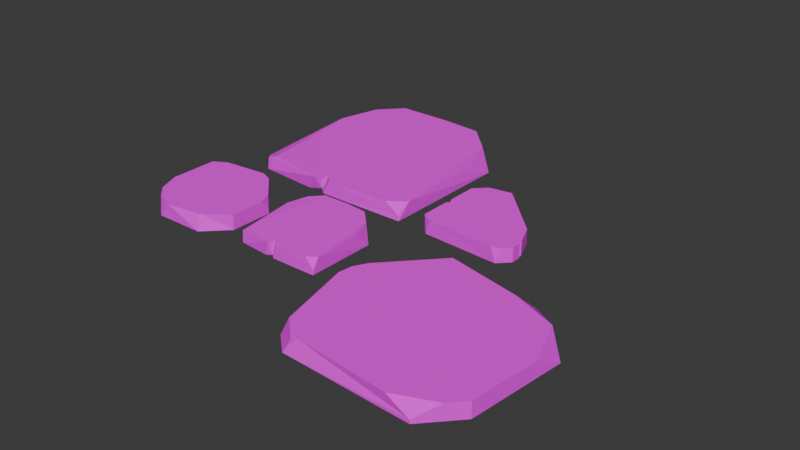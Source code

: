 # Source: path_stone_10.blend  (saved by Blender 4.3.34; exported with 4.5.12 LTS)
import bpy
from mathutils import Matrix  # noqa: F401  (used for matrix-valued properties, if any)

bpy.ops.wm.read_factory_settings(use_empty=True)
scene = bpy.context.scene
scene.name = 'Scene'

# ---- collections
col_collection = bpy.data.collections.new('Collection'); scene.collection.children.link(col_collection)

# ---- images (referenced by path relative to the original .blend; pixels are not part of the script)
import os
ASSET_DIR = os.environ.get("B2B_ASSET_DIR", "")  # directory of the original .blend (textures are referenced by path, not embedded)
HERE = os.path.dirname(os.path.abspath(__file__))  # packed textures are extracted next to this script under _unpacked/

def load_image(name, relpath, width, height, colorspace="sRGB"):
    """Load a texture the original file referenced (path relative to the .blend, or extracted next to this script)."""
    p = next((c for c in (os.path.join(HERE, relpath), os.path.join(ASSET_DIR, relpath)) if relpath and os.path.exists(c)), "")
    if p:
        img = bpy.data.images.load(p, check_existing=True)
        img.name = name
    else:  # same state as the original file: an image datablock whose file is absent (Cycles renders it pink)
        img = bpy.data.images.new(name, width, height)
        img.source = "FILE"
        img.filepath = "//" + (relpath or name)
    img.colorspace_settings.name = colorspace
    return img
img_pathstone_color_png = load_image('pathstone-color.png', 'pathstone-color.png', 1024, 1024, 'sRGB')

# ---- materials (node trees are filled in below, after node groups)
mat_pathstone_011 = bpy.data.materials.new('PathStone.011')

# ---- material node trees
mat_pathstone_011.use_nodes = True; mat_pathstone_011.node_tree.nodes.clear()
_N = mat_pathstone_011.node_tree.nodes; _L = mat_pathstone_011.node_tree.links
n0 = _N.new('ShaderNodeBsdfPrincipled'); n0.name = 'Principled BSDF'; n0.location = (354, 367)
n0.inputs[2].default_value = 1.0
n1 = _N.new('ShaderNodeOutputMaterial'); n1.name = 'Material Output'; n1.location = (685, 360)
n2 = _N.new('ShaderNodeMapping'); n2.name = 'Mapping'; n2.location = (-450, 260)
n3 = _N.new('ShaderNodeTexCoord'); n3.name = 'Texture Coordinate'; n3.location = (-630, 260)
n4 = _N.new('ShaderNodeSeparateXYZ'); n4.name = 'Separate XYZ'; n4.location = (-282, 304)
n5 = _N.new('ShaderNodeValToRGB'); n5.name = 'Color Ramp'; n5.location = (-48, 311)
n5.color_ramp.interpolation = 'EASE'
while len(n5.color_ramp.elements) > 1: n5.color_ramp.elements.remove(n5.color_ramp.elements[-1])
n5.color_ramp.elements[0].position = 0.0; n5.color_ramp.elements[0].color = (0.2592, 0.1016, 0.03106, 1.0)
_e = n5.color_ramp.elements.new(1.0); _e.color = (0.8287, 0.423, 0.1136, 1.0)
n6 = _N.new('ShaderNodeTexImage'); n6.name = 'Image Texture'; n6.location = (15, 579)
n6.image = img_pathstone_color_png
_L.new(n0.outputs[0], n1.inputs[0])
_L.new(n3.outputs[0], n2.inputs[0])
_L.new(n2.outputs[0], n4.inputs[0])
_L.new(n4.outputs[2], n5.inputs[0])
_L.new(n6.outputs[0], n0.inputs[0])
n1.is_active_output = True

# ---- world
world_world = bpy.data.worlds.new('World'); scene.world = world_world
world_world.use_nodes = True; world_world.node_tree.nodes.clear()
_N = world_world.node_tree.nodes; _L = world_world.node_tree.links
n0 = _N.new('ShaderNodeOutputWorld'); n0.name = 'World Output'; n0.location = (300, 300)
n1 = _N.new('ShaderNodeBackground'); n1.name = 'Background'; n1.location = (10, 300)
n1.inputs[0].default_value = (0.05088, 0.05088, 0.05088, 1.0)
_L.new(n1.outputs[0], n0.inputs[0])
n0.is_active_output = True
world_world.color = (0.05088, 0.05088, 0.05088)
world_world.sun_shadow_jitter_overblur = 0.0

# ---- meshes
me_cube_104 = bpy.data.meshes.new('Cube.104')
me_cube_104.from_pydata([(0.3442, -0.1184, 0.03197), (0.08943, -0.3933, -0.03482), (0.3442, -0.1184, -0.03482), (0.1769, -0.7876, 0.03197), (0.233, -0.8802, -0.03482), (0.152, -0.8069, -0.03482), (0.9144, -0.7722, 0.03197), (0.9144, -0.7722, -0.03482), (0.7893, -0.9072, -0.03482), (0.6737, -0.192, 0.03197), (0.7096, -0.1236, -0.03482), (0.9588, -0.3545, -0.03482), (0.6904, -0.9042, 0.03197), (0.7893, -0.9072, -0.02), (0.8566, -0.8346, 0.03197), (0.2876, -0.8627, 0.03197), (0.2343, -0.8408, 0.03197), (0.2569, -0.8617, 0.01581), (0.1358, -0.3433, 0.03197), (0.08943, -0.3933, -0.003827), (0.09768, -0.461, 0.03197), (0.103, -0.3787, 0.02148), (0.09862, -0.3963, 0.02594), (0.09184, -0.4132, 0.02148), (0.1054, -0.3985, 0.03197), (0.9459, -0.4757, 0.03197), (0.9588, -0.3545, -0.03482), (0.8694, -0.2717, 0.03197), (-0.07863, 0.08069, -0.03482), (-0.07515, 0.1425, 0.03086), (-0.1518, 0.08573, 0.03148), (-0.08491, 0.08381, -0.0114), (-0.8021, 0.1155, 0.03524), (-0.8539, 0.4264, 0.02832), (-0.492, 0.9185, 0.03516), (-0.4671, 0.9216, -0.03482), (-0.5297, 0.07096, 0.03124), (-0.4536, 0.07959, 0.03131), (-0.4933, 0.1167, 0.03186), (-0.489, 0.07876, -0.03482), (-0.5694, 0.08334, -0.03482), (-0.5257, 0.1118, -0.03482), (-0.3098, 0.9143, 0.02954), (-0.3067, 0.9185, -0.03482), (-0.08413, 0.6916, -0.03482), (-0.08389, 0.5465, 0.03254), (-0.07696, 0.6932, -0.03482), (-0.1844, 0.7902, 0.02779), (-0.7371, 0.9212, 0.03376), (-0.8893, 0.6378, 0.03003), (-0.8347, 0.82, 0.03288), (-0.9207, 0.5783, -0.03482), (-0.736, 0.9201, -0.03482), (-0.8719, 0.8636, -0.03482), (-0.846, 0.1068, -0.03482), (-0.883, 0.1441, -0.03482), (-0.8795, 0.1538, 0.006058), (-0.85, 0.1174, 0.01621), (-0.03944, -0.4526, -0.03482), (-0.03771, -0.4217, 0.02972), (-0.07601, -0.4501, 0.03032), (-0.04258, -0.451, -0.01098), (-0.4012, -0.4352, 0.03395), (-0.4271, -0.2798, 0.02728), (-0.2461, -0.0337, 0.03386), (-0.2337, -0.03214, -0.03482), (-0.265, -0.4575, 0.03009), (-0.2269, -0.4532, 0.03016), (-0.2468, -0.4346, 0.03069), (-0.2446, -0.4536, -0.03482), (-0.2848, -0.4513, -0.03482), (-0.263, -0.4371, -0.03482), (-0.155, -0.03578, 0.02845), (-0.1535, -0.03371, -0.03482), (-0.04219, -0.1471, -0.03482), (-0.04207, -0.2197, 0.03134), (-0.03861, -0.1464, -0.03482), (-0.09233, -0.09786, 0.02677), (-0.3687, -0.03234, 0.03252), (-0.4448, -0.174, 0.02892), (-0.4175, -0.08297, 0.03167), (-0.4605, -0.2038, -0.03482), (-0.3681, -0.0329, -0.03482), (-0.4361, -0.06116, -0.03482), (-0.4231, -0.4396, -0.03482), (-0.4416, -0.4209, -0.03482), (-0.4399, -0.416, 0.005835), (-0.4251, -0.4343, 0.01562), (0.1935, 0.475, -0.03482), (0.1935, 0.475, 0.02852), (0.4209, 0.2475, -0.03482), (0.4209, 0.2475, 0.02852), (0.4632, 0.09235, -0.03482), (0.4632, 0.09235, 0.02852), (0.03969, 0.09768, -0.03482), (0.03969, 0.09768, 0.02852), (0.05539, 0.08198, 0.02852), (0.07058, 0.06679, -0.03482), (0.09206, 0.06679, 0.02852), (0.3948, 0.04542, 0.02852), (0.4163, 0.04542, -0.03482), (0.4315, 0.06061, 0.02852), (0.03992, 0.4059, 0.02852), (0.09235, 0.4583, 0.02852), (0.05447, 0.475, -0.03482), (0.03396, 0.4542, -0.03482), (0.03543, 0.4552, -0.01216), (0.05254, 0.4696, -0.01015), (0.4597, 0.1538, -0.03482), (0.4632, 0.1364, -0.03482), (0.4542, 0.1445, -0.03482), (0.4632, 0.1364, 0.02852), (0.4597, 0.1538, 0.02852), (0.4542, 0.1445, 0.02852), (0.03982, 0.2701, 0.02852), (0.03979, 0.2334, 0.02852), (0.05168, 0.2487, 0.02852), (0.05168, 0.2487, 0.02852), (0.03712, 0.2575, -0.03482), (0.03653, 0.2943, -0.03482), (0.04853, 0.2722, -0.03482), (0.04853, 0.2722, -0.03482), (-0.6877, -0.03926, -0.03482), (-0.5269, -0.2001, -0.03482), (-0.6358, -0.4668, 0.03065), (-0.5269, -0.3909, 0.03065), (-0.5269, -0.3909, -0.03482), (-0.6264, -0.4904, -0.03482), (-0.8484, -0.4904, -0.03482), (-0.978, -0.3608, -0.03482), (-0.9193, -0.05811, 0.03065), (-0.978, -0.09321, 0.03065), (-0.978, -0.09321, -0.03482), (-0.9241, -0.03926, -0.03482), (-0.6653, -0.06159, 0.03065), (-0.6877, -0.03926, -0.003838), (-0.7193, -0.03926, 0.03065), (-0.5543, -0.1726, 0.03065), (-0.5269, -0.2389, 0.03065), (-0.5269, -0.2001, -0.01175), (-0.7923, -0.4904, 0.03065), (-0.8881, -0.4507, 0.03065), (-0.8484, -0.4904, -0.03482), (-0.9383, -0.4005, 0.03065), (-0.978, -0.3047, 0.03065), (-0.978, -0.3608, -0.03482)], [], [(1, 2, 10, 11, 7, 8, 4, 5), (5, 3, 20, 23, 19, 1), (0, 2, 1, 19, 21, 18), (4, 17, 16, 3, 5), (11, 26, 25, 6, 7), (2, 0, 9, 10), (12, 13, 14), (14, 13, 8, 7, 6), (15, 16, 17), (8, 13, 12, 15, 17, 4), (18, 21, 22, 24), (19, 23, 22, 21), (20, 24, 22, 23), (27, 26, 11, 10, 9), (25, 26, 27), (25, 27, 9, 0, 18, 24, 20, 3, 16, 15, 12, 14, 6), (28, 31, 30, 37, 39), (36, 38, 34, 48, 50, 49, 33, 32), (32, 33, 56, 57), (29, 30, 31), (39, 41, 35, 43, 44, 28), (45, 47, 42, 34, 38, 37, 30, 29), (51, 53, 52, 35, 41, 40, 54, 55), (36, 40, 41, 38), (38, 41, 39, 37), (55, 56, 33, 49, 51), (44, 46, 45, 29, 31, 28), (35, 34, 42, 43), (45, 46, 47), (47, 46, 44, 43, 42), (48, 52, 53, 50), (50, 53, 51, 49), (52, 48, 34, 35), (56, 55, 54, 57), (40, 36, 32, 57, 54), (58, 61, 60, 67, 69), (66, 68, 64, 78, 80, 79, 63, 62), (62, 63, 86, 87), (59, 60, 61), (69, 71, 65, 73, 74, 58), (75, 77, 72, 64, 68, 67, 60, 59), (81, 83, 82, 65, 71, 70, 84, 85), (66, 70, 71, 68), (68, 71, 69, 67), (85, 86, 63, 79, 81), (74, 76, 75, 59, 61, 58), (65, 64, 72, 73), (75, 76, 77), (77, 76, 74, 73, 72), (78, 82, 83, 80), (80, 83, 81, 79), (82, 78, 64, 65), (86, 85, 84, 87), (70, 66, 62, 87, 84), (120, 119, 105, 104, 88, 90, 108, 110), (94, 95, 115, 118), (109, 111, 93, 92), (97, 94, 110, 109, 92, 100), (91, 90, 88, 89), (100, 99, 98, 97), (92, 93, 101, 100), (96, 97, 98), (95, 94, 97, 96), (99, 100, 101), (102, 103, 107, 106), (104, 105, 106, 107), (104, 107, 103, 89, 88), (111, 113, 95, 96, 98, 99, 101, 93), (94, 118, 120, 110), (113, 116, 115, 95), (111, 109, 110, 113), (113, 110, 108, 112), (112, 108, 90, 91), (119, 114, 102, 106, 105), (114, 117, 116), (117, 115, 116), (118, 121, 120), (121, 119, 120), (114, 119, 121, 117), (117, 121, 118, 115), (103, 102, 114, 116, 113, 112, 91, 89), (138, 137, 134, 136, 130, 131, 144, 143, 141, 140, 124, 125), (132, 133, 122, 123, 126, 127, 128, 129), (133, 130, 136, 135, 122), (124, 127, 126, 125), (129, 145, 144, 131, 132), (130, 133, 132, 131), (134, 135, 136), (137, 139, 123, 122, 135, 134), (137, 138, 139), (123, 139, 138, 125, 126), (140, 141, 142), (127, 124, 140, 142, 128), (143, 144, 145), (128, 142, 141, 143, 145, 129)])
_uv = me_cube_104.uv_layers.new(name='UVMap')
_uv.uv.foreach_set('vector', [0.125, 0.5783, 0.2033, 0.5, 0.3041, 0.5, 0.375, 0.5709, 0.375, 0.7116, 0.3366, 0.75, 0.1478, 0.75, 0.125, 0.7272, 0.375, 0.02275, 0.625, 0.02275, 0.625, 0.1479, 0.584, 0.1647, 0.485, 0.1717, 0.375, 0.1717, 0.625, 0.3283, 0.375, 0.3283, 0.375, 0.1717, 0.485, 0.1717, 0.584, 0.1801, 0.625, 0.2002, 0.375, 0.0, 0.5618, 0.0, 0.625, 0.006427, 0.625, 0.02275, 0.375, 0.02275, 0.375, 0.5709, 0.375, 0.5709, 0.625, 0.6117, 0.625, 0.7116, 0.375, 0.7116, 0.375, 0.3283, 0.625, 0.3283, 0.625, 0.4291, 0.375, 0.4291, 0.6963, 0.75, 0.4218, 0.7884, 0.625, 0.7471, 0.625, 0.7471, 0.4218, 0.7884, 0.375, 0.7884, 0.375, 0.7116, 0.625, 0.7116, 0.625, 0.967, 0.8587, 0.7436, 0.5618, 0.0, 0.375, 0.7884, 0.4218, 0.7884, 0.625, 0.8213, 0.625, 0.967, 0.5618, 0.9772, 0.375, 0.9772, 0.625, 0.2002, 0.584, 0.1801, 0.7005, 0.3083, 0.625, 0.1747, 0.485, 0.1717, 0.584, 0.1647, 0.7005, 0.3083, 0.584, 0.1801, 0.875, 0.6021, 0.8706, 0.5806, 0.7005, 0.3083, 0.875, 0.5853, 0.625, 0.52, 0.375, 0.5709, 0.375, 0.5709, 0.375, 0.4291, 0.625, 0.4291, 0.625, 0.6117, 0.375, 0.5709, 0.625, 0.52, 0.625, 0.6117, 0.6504, 0.5455, 0.6959, 0.5, 0.7967, 0.5, 0.8608, 0.564, 0.8706, 0.5806, 0.875, 0.6021, 0.875, 0.7272, 0.8587, 0.7436, 0.842, 0.75, 0.6963, 0.75, 0.6427, 0.7293, 0.625, 0.7116, 0.375, 0.75, 0.4638, 0.75, 0.625, 0.7701, 0.625, 0.8614, 0.375, 0.8721, 0.7595, 0.75, 0.748, 0.7391, 0.7481, 0.5, 0.8203, 0.5, 0.859, 0.516, 0.875, 0.5755, 0.875, 0.6414, 0.8497, 0.75, 0.625, 0.9747, 0.875, 0.6414, 0.5536, 0.07315, 0.5581, 0.396, 0.625, 0.7299, 0.6451, 0.75, 0.4638, 0.75, 0.2529, 0.75, 0.2422, 0.7391, 0.2598, 0.5, 0.3065, 0.5, 0.375, 0.5685, 0.375, 0.75, 0.625, 0.6098, 0.6542, 0.5393, 0.6935, 0.5, 0.7481, 0.5, 0.748, 0.7391, 0.7364, 0.75, 0.6451, 0.75, 0.625, 0.7299, 0.125, 0.6015, 0.141, 0.516, 0.1797, 0.5, 0.2598, 0.5, 0.2422, 0.7391, 0.2298, 0.75, 0.1365, 0.75, 0.125, 0.7391, 0.625, 0.8845, 0.375, 0.8952, 0.3852, 0.8819, 0.625, 0.8729, 0.625, 0.8729, 0.3852, 0.8819, 0.375, 0.8721, 0.625, 0.8614, 0.375, 0.01091, 0.5251, 0.01239, 0.625, 0.1086, 0.625, 0.1745, 0.375, 0.1485, 0.375, 0.5685, 0.3751, 0.5685, 0.625, 0.6098, 0.625, 0.7299, 0.4638, 0.75, 0.375, 0.75, 0.375, 0.3848, 0.625, 0.3769, 0.625, 0.4315, 0.375, 0.4315, 0.625, 0.6098, 0.3751, 0.5685, 0.625, 0.5101, 0.625, 0.5101, 0.3751, 0.5685, 0.375, 0.5685, 0.375, 0.4315, 0.625, 0.4315, 0.625, 0.3047, 0.375, 0.3047, 0.375, 0.25, 0.625, 0.25, 0.625, 0.25, 0.375, 0.25, 0.375, 0.1485, 0.625, 0.1745, 0.375, 0.3047, 0.625, 0.3047, 0.625, 0.3769, 0.375, 0.3848, 0.5251, 0.01239, 0.375, 0.01091, 0.375, 0.0, 0.5122, 0.0, 0.375, 0.8952, 0.625, 0.8845, 0.625, 0.9747, 0.5581, 0.9897, 0.375, 0.9885, 0.375, 0.75, 0.4638, 0.75, 0.625, 0.7701, 0.625, 0.8614, 0.375, 0.8721, 0.7595, 0.75, 0.748, 0.7391, 0.7481, 0.5, 0.8203, 0.5, 0.859, 0.516, 0.875, 0.5755, 0.875, 0.6414, 0.8497, 0.75, 0.625, 0.9747, 0.875, 0.6414, 0.5536, 0.07315, 0.5581, 0.396, 0.625, 0.7299, 0.6451, 0.75, 0.4638, 0.75, 0.2529, 0.75, 0.2422, 0.7391, 0.2598, 0.5, 0.3065, 0.5, 0.375, 0.5685, 0.375, 0.75, 0.625, 0.6098, 0.6542, 0.5393, 0.6935, 0.5, 0.7481, 0.5, 0.748, 0.7391, 0.7364, 0.75, 0.6451, 0.75, 0.625, 0.7299, 0.125, 0.6015, 0.141, 0.516, 0.1797, 0.5, 0.2598, 0.5, 0.2422, 0.7391, 0.2298, 0.75, 0.1365, 0.75, 0.125, 0.7391, 0.625, 0.8845, 0.375, 0.8952, 0.3852, 0.8819, 0.625, 0.8729, 0.625, 0.8729, 0.3852, 0.8819, 0.375, 0.8721, 0.625, 0.8614, 0.375, 0.01091, 0.5251, 0.01239, 0.625, 0.1086, 0.625, 0.1745, 0.375, 0.1485, 0.375, 0.5685, 0.3751, 0.5685, 0.625, 0.6098, 0.625, 0.7299, 0.4638, 0.75, 0.375, 0.75, 0.375, 0.3848, 0.625, 0.3769, 0.625, 0.4315, 0.375, 0.4315, 0.625, 0.6098, 0.3751, 0.5685, 0.625, 0.5101, 0.625, 0.5101, 0.3751, 0.5685, 0.375, 0.5685, 0.375, 0.4315, 0.625, 0.4315, 0.625, 0.3047, 0.375, 0.3047, 0.375, 0.25, 0.625, 0.25, 0.625, 0.25, 0.375, 0.25, 0.375, 0.1485, 0.625, 0.1745, 0.375, 0.3047, 0.625, 0.3047, 0.625, 0.3769, 0.375, 0.3848, 0.5251, 0.01239, 0.375, 0.01091, 0.375, 0.0, 0.5122, 0.0, 0.375, 0.8952, 0.625, 0.8845, 0.625, 0.9747, 0.5581, 0.9897, 0.375, 0.9885, 0.2506, 0.5069, 0.2639, 0.5, 0.3622, 0.5, 0.375, 0.5121, 0.375, 0.593, 0.2426, 0.7254, 0.1881, 0.748, 0.1824, 0.7447, 0.375, 0.268, 0.625, 0.268, 0.625, 0.3647, 0.375, 0.3663, 0.375, 0.947, 0.625, 0.947, 0.625, 0.9727, 0.375, 0.9727, 0.125, 0.518, 0.143, 0.5, 0.1824, 0.7447, 0.178, 0.75, 0.1523, 0.75, 0.125, 0.7227, 0.625, 0.8578, 0.375, 0.8578, 0.375, 0.593, 0.625, 0.593, 0.375, 0.02731, 0.625, 0.03981, 0.625, 0.2195, 0.375, 0.232, 0.375, 0.0, 0.625, 0.0, 0.625, 0.01847, 0.375, 0.02731, 0.8662, 0.5091, 0.375, 0.232, 0.625, 0.2195, 0.625, 0.268, 0.375, 0.268, 0.375, 0.232, 0.625, 0.2497, 0.875, 0.7102, 0.375, 0.02731, 0.625, 0.01847, 0.625, 0.4875, 0.625, 0.5125, 0.4557, 0.504, 0.4469, 0.4964, 0.3752, 0.5121, 0.3622, 0.5, 0.4467, 0.4964, 0.4557, 0.504, 0.3752, 0.5121, 0.4557, 0.504, 0.625, 0.5125, 0.625, 0.593, 0.375, 0.593, 0.822, 0.75, 0.8176, 0.7447, 0.857, 0.5, 0.8662, 0.5091, 0.875, 0.5305, 0.875, 0.7102, 0.8662, 0.7315, 0.8477, 0.75, 0.143, 0.5, 0.2413, 0.5, 0.2506, 0.5069, 0.1824, 0.7447, 0.8176, 0.7447, 0.7493, 0.507, 0.7603, 0.5, 0.857, 0.5, 0.625, 0.947, 0.375, 0.947, 0.3909, 0.9433, 0.625, 0.9412, 0.625, 0.9412, 0.3909, 0.9433, 0.375, 0.9349, 0.625, 0.9349, 0.625, 0.9349, 0.375, 0.9349, 0.375, 0.8578, 0.625, 0.8578, 0.375, 0.3889, 0.625, 0.3908, 0.625, 0.4875, 0.4467, 0.4964, 0.375, 0.4872, 0.5198, 0.3777, 0.625, 0.3756, 0.625, 0.3756, 0.625, 0.3756, 0.625, 0.3647, 0.625, 0.3756, 0.2413, 0.5, 0.2506, 0.5069, 0.2506, 0.5069, 0.2506, 0.5069, 0.2526, 0.5, 0.2506, 0.5069, 0.625, 0.3908, 0.375, 0.3889, 0.3959, 0.3753, 0.625, 0.3756, 0.625, 0.3756, 0.3959, 0.3753, 0.375, 0.3663, 0.625, 0.3647, 0.625, 0.5125, 0.6375, 0.5, 0.7342, 0.5, 0.7493, 0.507, 0.8176, 0.7447, 0.8119, 0.748, 0.7574, 0.7254, 0.625, 0.593, 0.625, 0.6106, 0.6402, 0.5739, 0.7017, 0.5124, 0.7316, 0.5, 0.8451, 0.5, 0.875, 0.5299, 0.875, 0.6471, 0.853, 0.7002, 0.8252, 0.728, 0.7721, 0.75, 0.6801, 0.75, 0.625, 0.6949, 0.125, 0.5299, 0.1549, 0.5, 0.2859, 0.5, 0.375, 0.5891, 0.375, 0.6949, 0.3199, 0.75, 0.1968, 0.75, 0.125, 0.6782, 0.375, 0.2799, 0.625, 0.2799, 0.625, 0.3934, 0.4843, 0.4109, 0.375, 0.4109, 0.625, 0.8051, 0.375, 0.8051, 0.375, 0.6949, 0.625, 0.6949, 0.375, 0.0718, 0.3751, 0.0718, 0.625, 0.1029, 0.625, 0.2201, 0.375, 0.2201, 0.625, 0.2799, 0.375, 0.2799, 0.375, 0.2201, 0.625, 0.2201, 0.7017, 0.5124, 0.4843, 0.4109, 0.625, 0.3934, 0.625, 0.5587, 0.4521, 0.5891, 0.375, 0.5891, 0.375, 0.4109, 0.4843, 0.4109, 0.625, 0.4356, 0.625, 0.5587, 0.625, 0.6106, 0.4521, 0.5891, 0.375, 0.5891, 0.4521, 0.5891, 0.625, 0.6106, 0.625, 0.6949, 0.375, 0.6949, 0.625, 0.8971, 0.8252, 0.728, 0.375, 0.0, 0.375, 0.8051, 0.625, 0.8051, 0.625, 0.8971, 0.375, 0.9282, 0.375, 0.9282, 0.625, 0.0498, 0.875, 0.6471, 0.3751, 0.0718, 0.375, 0.0, 0.375, 0.0, 0.625, 0.022, 0.625, 0.0498, 0.3751, 0.0718, 0.375, 0.0718])
me_cube_104.materials.append(mat_pathstone_011)
me_cube_104.use_mirror_vertex_groups = False
me_cube_104.update()

# ---- objects
ob_pathstone_009 = bpy.data.objects.new('PathStone.009', me_cube_104)

# ---- transforms, parenting, visibility, modifiers, constraints
ob_pathstone_009.location = (0.0, 0.0, 0.0)
ob_pathstone_009.lock_rotations_4d = False
ob_pathstone_009.empty_display_type = 'ARROWS'
ob_pathstone_009.lineart.crease_threshold = 0.0

# ---- collection membership
col_collection.objects.link(ob_pathstone_009)

# ---- scene / render settings (as saved in the file)
scene.frame_start = 1; scene.frame_end = 250; scene.frame_set(1)
scene.render.engine = 'BLENDER_EEVEE_NEXT'
bpy.context.view_layer.update()

# ---- added for rendering (the .blend has no active camera and no usable light): camera, sun
cam_auto = bpy.data.cameras.new('AutoCamera')
cam_auto.lens = 50.0
cam_auto.sensor_width = 36.0
cam_auto.clip_end = 1000.0
ob_auto_camera = bpy.data.objects.new('AutoCamera', cam_auto)
scene.collection.objects.link(ob_auto_camera)
ob_auto_camera.location = (2.45584, -2.95136, 1.97258)
ob_auto_camera.rotation_euler = (1.09748, -7.21219e-08, 0.694738)
scene.camera = ob_auto_camera
light_auto_sun = bpy.data.lights.new('AutoSun', 'SUN')
light_auto_sun.energy = 3.0
light_auto_sun.angle = 0.0523599
ob_auto_sun = bpy.data.objects.new('AutoSun', light_auto_sun)
scene.collection.objects.link(ob_auto_sun)
ob_auto_sun.rotation_euler = (0.872665, 0.174533, 0.523599)
bpy.context.view_layer.update()
